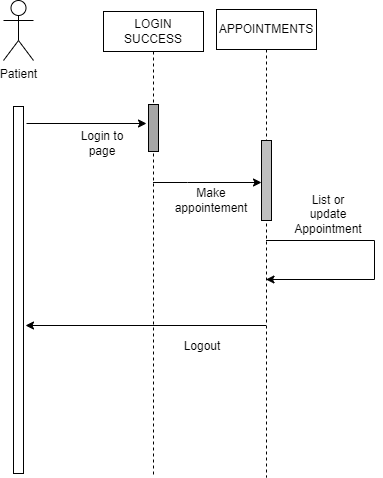

The diagram above was exported from draw.io. Its source (the exported page's mxGraphModel, read from the mxfile embedded in the PNG):
<mxGraphModel dx="1020" dy="519" grid="0" gridSize="10" guides="1" tooltips="1" connect="1" arrows="1" fold="1" page="1" pageScale="1" pageWidth="1169" pageHeight="827" math="0" shadow="0">
  <root>
    <mxCell id="0" />
    <mxCell id="1" parent="0" />
    <mxCell id="ZTffmPQ2K376-YOCTqTC-5" value="Patient&lt;br&gt;" style="shape=umlActor;verticalLabelPosition=bottom;verticalAlign=top;html=1;outlineConnect=0;" vertex="1" parent="1">
      <mxGeometry x="54" y="7" width="30" height="60" as="geometry" />
    </mxCell>
    <mxCell id="ZTffmPQ2K376-YOCTqTC-15" value="" style="html=1;points=[];perimeter=orthogonalPerimeter;" vertex="1" parent="1">
      <mxGeometry x="64" y="113" width="10" height="367" as="geometry" />
    </mxCell>
    <mxCell id="ZTffmPQ2K376-YOCTqTC-16" value="" style="endArrow=classic;html=1;rounded=0;" edge="1" parent="1">
      <mxGeometry width="50" height="50" relative="1" as="geometry">
        <mxPoint x="77" y="130" as="sourcePoint" />
        <mxPoint x="197" y="130" as="targetPoint" />
      </mxGeometry>
    </mxCell>
    <mxCell id="ZTffmPQ2K376-YOCTqTC-17" value="Login to page" style="text;html=1;strokeColor=none;fillColor=none;align=center;verticalAlign=middle;whiteSpace=wrap;rounded=0;" vertex="1" parent="1">
      <mxGeometry x="123" y="135" width="60" height="30" as="geometry" />
    </mxCell>
    <mxCell id="ZTffmPQ2K376-YOCTqTC-20" value="LOGIN SUCCESS" style="shape=umlLifeline;perimeter=lifelinePerimeter;whiteSpace=wrap;html=1;container=1;collapsible=0;recursiveResize=0;outlineConnect=0;" vertex="1" parent="1">
      <mxGeometry x="154" y="18" width="100" height="466" as="geometry" />
    </mxCell>
    <mxCell id="ZTffmPQ2K376-YOCTqTC-12" value="" style="html=1;points=[];perimeter=orthogonalPerimeter;strokeColor=#000000;fillColor=#A6A6A6;" vertex="1" parent="ZTffmPQ2K376-YOCTqTC-20">
      <mxGeometry x="45" y="93" width="10" height="47" as="geometry" />
    </mxCell>
    <mxCell id="ZTffmPQ2K376-YOCTqTC-21" value="APPOINTMENTS" style="shape=umlLifeline;perimeter=lifelinePerimeter;whiteSpace=wrap;html=1;container=1;collapsible=0;recursiveResize=0;outlineConnect=0;" vertex="1" parent="1">
      <mxGeometry x="267" y="16" width="100" height="468" as="geometry" />
    </mxCell>
    <mxCell id="ZTffmPQ2K376-YOCTqTC-23" value="" style="html=1;points=[];perimeter=orthogonalPerimeter;fillColor=#BFBFBF;" vertex="1" parent="ZTffmPQ2K376-YOCTqTC-21">
      <mxGeometry x="45" y="131" width="10" height="80" as="geometry" />
    </mxCell>
    <mxCell id="ZTffmPQ2K376-YOCTqTC-24" value="Make appointement" style="text;html=1;strokeColor=none;fillColor=none;align=center;verticalAlign=middle;whiteSpace=wrap;rounded=0;" vertex="1" parent="ZTffmPQ2K376-YOCTqTC-21">
      <mxGeometry x="-35" y="176" width="60" height="30" as="geometry" />
    </mxCell>
    <mxCell id="ZTffmPQ2K376-YOCTqTC-30" value="Logout&lt;br&gt;" style="text;html=1;strokeColor=none;fillColor=none;align=center;verticalAlign=middle;whiteSpace=wrap;rounded=0;" vertex="1" parent="ZTffmPQ2K376-YOCTqTC-21">
      <mxGeometry x="-44" y="322" width="60" height="30" as="geometry" />
    </mxCell>
    <mxCell id="ZTffmPQ2K376-YOCTqTC-22" value="" style="endArrow=classic;html=1;rounded=0;" edge="1" parent="1" source="ZTffmPQ2K376-YOCTqTC-20" target="ZTffmPQ2K376-YOCTqTC-23">
      <mxGeometry width="50" height="50" relative="1" as="geometry">
        <mxPoint x="215" y="188" as="sourcePoint" />
        <mxPoint x="284" y="186" as="targetPoint" />
        <Array as="points">
          <mxPoint x="238" y="189" />
        </Array>
      </mxGeometry>
    </mxCell>
    <mxCell id="ZTffmPQ2K376-YOCTqTC-26" value="" style="endArrow=classic;html=1;rounded=0;" edge="1" parent="1" source="ZTffmPQ2K376-YOCTqTC-21" target="ZTffmPQ2K376-YOCTqTC-21">
      <mxGeometry width="50" height="50" relative="1" as="geometry">
        <mxPoint x="320" y="245" as="sourcePoint" />
        <mxPoint x="455" y="291" as="targetPoint" />
        <Array as="points">
          <mxPoint x="425" y="247" />
          <mxPoint x="425" y="286" />
        </Array>
      </mxGeometry>
    </mxCell>
    <mxCell id="ZTffmPQ2K376-YOCTqTC-27" value="List or update Appointment" style="text;html=1;strokeColor=none;fillColor=none;align=center;verticalAlign=middle;whiteSpace=wrap;rounded=0;" vertex="1" parent="1">
      <mxGeometry x="349" y="206" width="60" height="30" as="geometry" />
    </mxCell>
    <mxCell id="ZTffmPQ2K376-YOCTqTC-29" value="" style="endArrow=classic;html=1;rounded=0;" edge="1" parent="1" source="ZTffmPQ2K376-YOCTqTC-21">
      <mxGeometry width="50" height="50" relative="1" as="geometry">
        <mxPoint x="627" y="301" as="sourcePoint" />
        <mxPoint x="76" y="332" as="targetPoint" />
      </mxGeometry>
    </mxCell>
  </root>
</mxGraphModel>